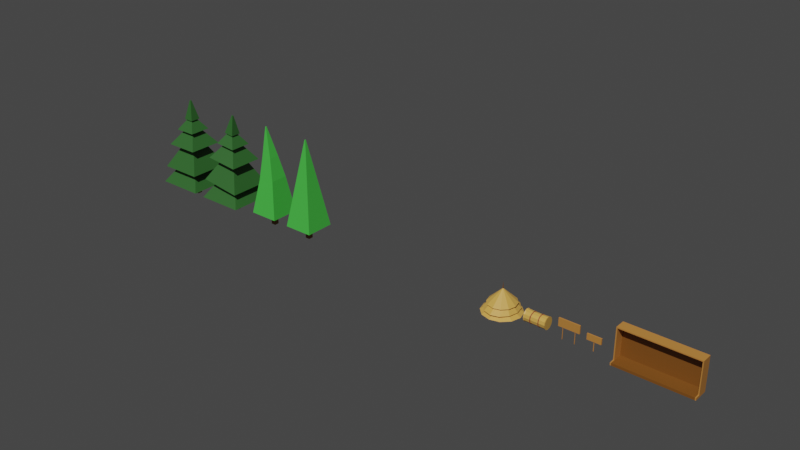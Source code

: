 # Source: distance_and_displacement_2.blend  (saved by Blender 3.1.7; exported with 4.5.12 LTS)
import bpy
from mathutils import Matrix  # noqa: F401  (used for matrix-valued properties, if any)

bpy.ops.wm.read_factory_settings(use_empty=True)
scene = bpy.context.scene
scene.name = 'Scene'

# ---- collections
col_trees = bpy.data.collections.new('Trees'); scene.collection.children.link(col_trees)
col_farm_props = bpy.data.collections.new('Farm Props'); scene.collection.children.link(col_farm_props)

# ---- materials (node trees are filled in below, after node groups)
mat_light_leafs = bpy.data.materials.new('Light Leafs')
mat_bark = bpy.data.materials.new('Bark')
mat_blueish_leaf = bpy.data.materials.new('Blueish Leaf')
mat_hay = bpy.data.materials.new('Hay')
mat_strap = bpy.data.materials.new('Strap')
mat_processed_wood = bpy.data.materials.new('Processed Wood')

# ---- material node trees
mat_light_leafs.use_nodes = True; mat_light_leafs.node_tree.nodes.clear()
_N = mat_light_leafs.node_tree.nodes; _L = mat_light_leafs.node_tree.links
n0 = _N.new('ShaderNodeBsdfPrincipled'); n0.name = 'Principled BSDF'; n0.location = (10, 300)
n0.distribution = 'GGX'
n0.subsurface_method = 'RANDOM_WALK_SKIN'
n0.inputs[0].default_value = (0.0742, 0.5926, 0.0713, 1.0)
n0.inputs[3].default_value = 1.45
n0.inputs[27].default_value = (0.0, 0.0, 0.0, 1.0)
n0.inputs[28].default_value = 1.0
n1 = _N.new('ShaderNodeOutputMaterial'); n1.name = 'Material Output'; n1.location = (300, 300)
_L.new(n0.outputs[0], n1.inputs[0])
n1.is_active_output = True
mat_bark.use_nodes = True; mat_bark.node_tree.nodes.clear()
_N = mat_bark.node_tree.nodes; _L = mat_bark.node_tree.links
n0 = _N.new('ShaderNodeBsdfPrincipled'); n0.name = 'Principled BSDF'; n0.location = (10, 300)
n0.distribution = 'GGX'
n0.subsurface_method = 'RANDOM_WALK_SKIN'
n0.inputs[0].default_value = (0.2266, 0.08364, 0.01235, 1.0)
n0.inputs[3].default_value = 1.45
n0.inputs[27].default_value = (0.0, 0.0, 0.0, 1.0)
n0.inputs[28].default_value = 1.0
n1 = _N.new('ShaderNodeOutputMaterial'); n1.name = 'Material Output'; n1.location = (300, 300)
_L.new(n0.outputs[0], n1.inputs[0])
n1.is_active_output = True
mat_blueish_leaf.use_nodes = True; mat_blueish_leaf.node_tree.nodes.clear()
_N = mat_blueish_leaf.node_tree.nodes; _L = mat_blueish_leaf.node_tree.links
n0 = _N.new('ShaderNodeBsdfPrincipled'); n0.name = 'Principled BSDF'; n0.location = (10, 300)
n0.distribution = 'GGX'
n0.subsurface_method = 'RANDOM_WALK_SKIN'
n0.inputs[0].default_value = (0.03369, 0.1424, 0.02906, 1.0)
n0.inputs[3].default_value = 1.45
n0.inputs[27].default_value = (0.0, 0.0, 0.0, 1.0)
n0.inputs[28].default_value = 1.0
n1 = _N.new('ShaderNodeOutputMaterial'); n1.name = 'Material Output'; n1.location = (300, 300)
_L.new(n0.outputs[0], n1.inputs[0])
n1.is_active_output = True
mat_hay.use_nodes = True; mat_hay.node_tree.nodes.clear()
_N = mat_hay.node_tree.nodes; _L = mat_hay.node_tree.links
n0 = _N.new('ShaderNodeBsdfPrincipled'); n0.name = 'Principled BSDF'; n0.location = (10, 300)
n0.distribution = 'GGX'
n0.subsurface_method = 'RANDOM_WALK_SKIN'
n0.inputs[0].default_value = (0.8, 0.4464, 0.09362, 1.0)
n0.inputs[3].default_value = 1.45
n0.inputs[27].default_value = (0.0, 0.0, 0.0, 1.0)
n0.inputs[28].default_value = 1.0
n1 = _N.new('ShaderNodeOutputMaterial'); n1.name = 'Material Output'; n1.location = (300, 300)
_L.new(n0.outputs[0], n1.inputs[0])
n1.is_active_output = True
mat_strap.use_nodes = True; mat_strap.node_tree.nodes.clear()
_N = mat_strap.node_tree.nodes; _L = mat_strap.node_tree.links
n0 = _N.new('ShaderNodeBsdfPrincipled'); n0.name = 'Principled BSDF'; n0.location = (10, 300)
n0.distribution = 'GGX'
n0.subsurface_method = 'RANDOM_WALK_SKIN'
n0.inputs[0].default_value = (0.3672, 0.07415, 0.03679, 1.0)
n0.inputs[3].default_value = 1.45
n0.inputs[27].default_value = (0.0, 0.0, 0.0, 1.0)
n0.inputs[28].default_value = 1.0
n1 = _N.new('ShaderNodeOutputMaterial'); n1.name = 'Material Output'; n1.location = (300, 300)
_L.new(n0.outputs[0], n1.inputs[0])
n1.is_active_output = True
mat_processed_wood.use_nodes = True; mat_processed_wood.node_tree.nodes.clear()
_N = mat_processed_wood.node_tree.nodes; _L = mat_processed_wood.node_tree.links
n0 = _N.new('ShaderNodeBsdfPrincipled'); n0.name = 'Principled BSDF'; n0.location = (10, 300)
n0.distribution = 'GGX'
n0.subsurface_method = 'RANDOM_WALK_SKIN'
n0.inputs[0].default_value = (0.5815, 0.2426, 0.04897, 1.0)
n0.inputs[2].default_value = 0.6575
n0.inputs[3].default_value = 1.45
n0.inputs[27].default_value = (0.0, 0.0, 0.0, 1.0)
n0.inputs[28].default_value = 1.0
n1 = _N.new('ShaderNodeOutputMaterial'); n1.name = 'Material Output'; n1.location = (300, 300)
_L.new(n0.outputs[0], n1.inputs[0])
n1.is_active_output = True

# ---- world
world_world = bpy.data.worlds.new('World'); scene.world = world_world
world_world.use_nodes = True; world_world.node_tree.nodes.clear()
_N = world_world.node_tree.nodes; _L = world_world.node_tree.links
n0 = _N.new('ShaderNodeOutputWorld'); n0.name = 'World Output'; n0.location = (300, 300)
n1 = _N.new('ShaderNodeBackground'); n1.name = 'Background'; n1.location = (10, 300)
n1.inputs[0].default_value = (0.05088, 0.05088, 0.05088, 1.0)
_L.new(n1.outputs[0], n0.inputs[0])
n0.is_active_output = True
world_world.color = (0.05088, 0.05088, 0.05088)
world_world.use_sun_shadow = False
world_world.sun_shadow_jitter_overblur = 0.0

# ---- lights
light_point = bpy.data.lights.new('Point', 'SUN')
light_point.transmission_factor = 0.0
light_point.energy = 2.5
light_point.shadow_soft_size = 0.25

# ---- meshes
me_cube_001 = bpy.data.meshes.new('Cube.001')
me_cube_001.from_pydata([(-1.0, -1.0, -4.536), (-1.0, -1.0, 1.0), (-1.0, 1.0, -4.536), (-1.0, 1.0, 1.0), (1.0, -1.0, -4.536), (1.0, -1.0, 1.0), (1.0, 1.0, -4.536), (1.0, 1.0, 1.0), (-6.295, -6.295, 1.055), (-6.295, 6.295, 1.055), (6.295, 6.295, 1.055), (6.295, -6.295, 1.055), (-0.1821, -0.1821, 38.81), (-0.1821, 0.1821, 38.81), (0.1821, 0.1821, 38.81), (0.1821, -0.1821, 38.81), (3.81, -3.81, 16.4), (-3.81, -3.81, 16.4), (-3.81, 3.81, 16.4), (3.81, 3.81, 16.4), (2.247, -2.247, 26.05), (-2.247, 2.247, 26.05), (-2.247, -2.247, 26.05), (2.247, 2.247, 26.05)], [], [(0, 1, 3, 2), (2, 3, 7, 6), (6, 7, 5, 4), (4, 5, 1, 0), (2, 6, 4, 0), (7, 3, 9, 10), (22, 20, 15, 12), (5, 7, 10, 11), (3, 1, 8, 9), (1, 5, 11, 8), (14, 13, 12, 15), (23, 21, 13, 14), (20, 23, 14, 15), (21, 22, 12, 13), (9, 8, 17, 18), (11, 10, 19, 16), (10, 9, 18, 19), (8, 11, 16, 17), (18, 17, 22, 21), (16, 19, 23, 20), (19, 18, 21, 23), (17, 16, 20, 22)])
me_cube_001.polygons.foreach_set('material_index', [1, 1, 1, 1, 1, 0, 0, 0, 0, 0, 0, 0, 0, 0, 0, 0, 0, 0, 0, 0, 0, 0])
_uv = me_cube_001.uv_layers.new(name='UVMap')
_uv.uv.foreach_set('vector', [0.375, 0.0, 0.625, 0.0, 0.625, 0.25, 0.375, 0.25, 0.375, 0.25, 0.625, 0.25, 0.625, 0.5, 0.375, 0.5, 0.375, 0.5, 0.625, 0.5, 0.625, 0.75, 0.375, 0.75, 0.375, 0.75, 0.625, 0.75, 0.625, 1.0, 0.375, 1.0, 0.125, 0.5, 0.375, 0.5, 0.375, 0.75, 0.125, 0.75, 0.625, 0.5, 0.625, 0.25, 0.625, 0.25, 0.625, 0.5, 0.625, 1.0, 0.625, 0.75, 0.625, 0.75, 0.625, 1.0, 0.625, 0.75, 0.625, 0.5, 0.625, 0.5, 0.625, 0.75, 0.625, 0.25, 0.625, 0.0, 0.625, 0.0, 0.625, 0.25, 0.625, 1.0, 0.625, 0.75, 0.625, 0.75, 0.625, 1.0, 0.625, 0.5, 0.875, 0.5, 0.875, 0.75, 0.625, 0.75, 0.625, 0.5, 0.625, 0.25, 0.625, 0.25, 0.625, 0.5, 0.625, 0.75, 0.625, 0.5, 0.625, 0.5, 0.625, 0.75, 0.625, 0.25, 0.625, 0.0, 0.625, 0.0, 0.625, 0.25, 0.625, 0.25, 0.625, 0.0, 0.625, 0.0, 0.625, 0.25, 0.625, 0.75, 0.625, 0.5, 0.625, 0.5, 0.625, 0.75, 0.625, 0.5, 0.625, 0.25, 0.625, 0.25, 0.625, 0.5, 0.625, 1.0, 0.625, 0.75, 0.625, 0.75, 0.625, 1.0, 0.625, 0.25, 0.625, 0.0, 0.625, 0.0, 0.625, 0.25, 0.625, 0.75, 0.625, 0.5, 0.625, 0.5, 0.625, 0.75, 0.625, 0.5, 0.625, 0.25, 0.625, 0.25, 0.625, 0.5, 0.625, 1.0, 0.625, 0.75, 0.625, 0.75, 0.625, 1.0])
me_cube_001.materials.append(mat_light_leafs)
me_cube_001.materials.append(mat_bark)
me_cube_001.use_remesh_fix_poles = True
me_cube_001.use_remesh_preserve_attributes = False
me_cube_001.update()
me_cube_002 = bpy.data.meshes.new('Cube.002')
me_cube_002.from_pydata([(-1.0, -1.0, -4.536), (-1.0, -1.0, 1.0), (-1.0, 1.0, -4.536), (-1.0, 1.0, 1.0), (1.0, -1.0, -4.536), (1.0, -1.0, 1.0), (1.0, 1.0, -4.536), (1.0, 1.0, 1.0), (-6.295, -6.295, 1.055), (-6.295, 6.295, 1.055), (6.295, 6.295, 1.055), (6.295, -6.295, 1.055), (-2.407, -0.1821, 38.7), (-2.407, 0.1821, 38.7), (-2.042, 0.1821, 38.7), (-2.042, -0.1821, 38.7), (3.756, -3.81, 17.04), (-3.756, -3.81, 15.77), (-3.756, 3.81, 15.77), (3.756, 3.81, 17.04), (1.529, -2.247, 26.26), (-2.945, 2.247, 25.84), (-2.945, -2.247, 25.84), (1.529, 2.247, 26.26)], [], [(0, 1, 3, 2), (2, 3, 7, 6), (6, 7, 5, 4), (4, 5, 1, 0), (2, 6, 4, 0), (7, 3, 9, 10), (22, 20, 15, 12), (5, 7, 10, 11), (3, 1, 8, 9), (1, 5, 11, 8), (14, 13, 12, 15), (23, 21, 13, 14), (20, 23, 14, 15), (21, 22, 12, 13), (9, 8, 17, 18), (11, 10, 19, 16), (10, 9, 18, 19), (8, 11, 16, 17), (18, 17, 22, 21), (16, 19, 23, 20), (19, 18, 21, 23), (17, 16, 20, 22)])
me_cube_002.polygons.foreach_set('material_index', [1, 1, 1, 1, 1, 0, 0, 0, 0, 0, 0, 0, 0, 0, 0, 0, 0, 0, 0, 0, 0, 0])
_uv = me_cube_002.uv_layers.new(name='UVMap')
_uv.uv.foreach_set('vector', [0.375, 0.0, 0.625, 0.0, 0.625, 0.25, 0.375, 0.25, 0.375, 0.25, 0.625, 0.25, 0.625, 0.5, 0.375, 0.5, 0.375, 0.5, 0.625, 0.5, 0.625, 0.75, 0.375, 0.75, 0.375, 0.75, 0.625, 0.75, 0.625, 1.0, 0.375, 1.0, 0.125, 0.5, 0.375, 0.5, 0.375, 0.75, 0.125, 0.75, 0.625, 0.5, 0.625, 0.25, 0.625, 0.25, 0.625, 0.5, 0.625, 1.0, 0.625, 0.75, 0.625, 0.75, 0.625, 1.0, 0.625, 0.75, 0.625, 0.5, 0.625, 0.5, 0.625, 0.75, 0.625, 0.25, 0.625, 0.0, 0.625, 0.0, 0.625, 0.25, 0.625, 1.0, 0.625, 0.75, 0.625, 0.75, 0.625, 1.0, 0.625, 0.5, 0.875, 0.5, 0.875, 0.75, 0.625, 0.75, 0.625, 0.5, 0.625, 0.25, 0.625, 0.25, 0.625, 0.5, 0.625, 0.75, 0.625, 0.5, 0.625, 0.5, 0.625, 0.75, 0.625, 0.25, 0.625, 0.0, 0.625, 0.0, 0.625, 0.25, 0.625, 0.25, 0.625, 0.0, 0.625, 0.0, 0.625, 0.25, 0.625, 0.75, 0.625, 0.5, 0.625, 0.5, 0.625, 0.75, 0.625, 0.5, 0.625, 0.25, 0.625, 0.25, 0.625, 0.5, 0.625, 1.0, 0.625, 0.75, 0.625, 0.75, 0.625, 1.0, 0.625, 0.25, 0.625, 0.0, 0.625, 0.0, 0.625, 0.25, 0.625, 0.75, 0.625, 0.5, 0.625, 0.5, 0.625, 0.75, 0.625, 0.5, 0.625, 0.25, 0.625, 0.25, 0.625, 0.5, 0.625, 1.0, 0.625, 0.75, 0.625, 0.75, 0.625, 1.0])
me_cube_002.materials.append(mat_light_leafs)
me_cube_002.materials.append(mat_bark)
me_cube_002.use_remesh_fix_poles = True
me_cube_002.use_remesh_preserve_attributes = False
me_cube_002.update()
me_cube_003 = bpy.data.meshes.new('Cube.003')
me_cube_003.from_pydata([(-1.0, -1.0, -4.825), (-1.0, -1.0, 1.0), (-1.0, 1.0, -4.825), (-1.0, 1.0, 1.0), (1.0, -1.0, -4.825), (1.0, -1.0, 1.0), (1.0, 1.0, -4.825), (1.0, 1.0, 1.0), (-6.967, -6.967, 1.118), (-6.967, 6.967, 1.118), (6.967, -6.967, 1.118), (6.967, 6.967, 1.118), (-10.08, -10.08, 1.118), (-10.08, 10.08, 1.118), (10.08, -10.08, 1.118), (10.08, 10.08, 1.118), (-0.2575, -0.2575, 38.57), (-0.2575, 0.2575, 38.57), (0.2575, -0.2575, 38.57), (0.2575, 0.2575, 38.57), (-4.46, 4.46, 9.13), (4.46, 4.46, 9.13), (4.46, -4.46, 9.13), (-4.46, -4.46, 9.13), (-9.042, 9.042, 8.338), (-9.042, -9.042, 8.338), (9.042, 9.042, 8.338), (9.042, -9.042, 8.338), (-2.793, 2.793, 19.36), (-2.793, -2.793, 19.36), (2.793, 2.793, 19.36), (2.793, -2.793, 19.36), (-7.259, 7.259, 18.71), (-7.259, -7.259, 18.71), (7.259, 7.259, 18.71), (7.259, -7.259, 18.71), (-1.94, 1.94, 25.83), (-1.94, -1.94, 25.83), (1.94, 1.94, 25.83), (1.94, -1.94, 25.83), (-4.615, 4.615, 25.46), (-4.615, -4.615, 25.46), (4.615, 4.615, 25.46), (4.615, -4.615, 25.46), (-1.327, 1.327, 30.13), (-1.327, -1.327, 30.13), (1.327, 1.327, 30.13), (1.327, -1.327, 30.13), (-2.174, 2.174, 30.14), (-2.174, -2.174, 30.14), (2.174, 2.174, 30.14), (2.174, -2.174, 30.14)], [], [(0, 1, 3, 2), (2, 3, 7, 6), (6, 7, 5, 4), (4, 5, 1, 0), (2, 6, 4, 0), (3, 1, 8, 9), (8, 10, 14, 12), (1, 5, 10, 8), (7, 3, 9, 11), (5, 7, 11, 10), (50, 48, 17, 19), (11, 9, 13, 15), (10, 11, 15, 14), (9, 8, 12, 13), (19, 17, 16, 18), (51, 50, 19, 18), (48, 49, 16, 17), (49, 51, 18, 16), (12, 14, 22, 23), (13, 12, 23, 20), (14, 15, 21, 22), (15, 13, 20, 21), (23, 22, 27, 25), (20, 23, 25, 24), (22, 21, 26, 27), (21, 20, 24, 26), (25, 27, 31, 29), (24, 25, 29, 28), (27, 26, 30, 31), (26, 24, 28, 30), (29, 31, 35, 33), (28, 29, 33, 32), (31, 30, 34, 35), (30, 28, 32, 34), (33, 35, 39, 37), (32, 33, 37, 36), (35, 34, 38, 39), (34, 32, 36, 38), (37, 39, 43, 41), (36, 37, 41, 40), (39, 38, 42, 43), (38, 36, 40, 42), (41, 43, 47, 45), (40, 41, 45, 44), (43, 42, 46, 47), (42, 40, 44, 46), (45, 47, 51, 49), (44, 45, 49, 48), (47, 46, 50, 51), (46, 44, 48, 50)])
me_cube_003.polygons.foreach_set('material_index', [1, 1, 1, 1, 0, 0, 0, 0, 0, 0, 0, 0, 0, 0, 0, 0, 0, 0, 0, 0, 0, 0, 0, 0, 0, 0, 0, 0, 0, 0, 0, 0, 0, 0, 0, 0, 0, 0, 0, 0, 0, 0, 0, 0, 0, 0, 0, 0, 0, 0])
_uv = me_cube_003.uv_layers.new(name='UVMap')
_uv.uv.foreach_set('vector', [0.375, 0.0, 0.625, 0.0, 0.625, 0.25, 0.375, 0.25, 0.375, 0.25, 0.625, 0.25, 0.625, 0.5, 0.375, 0.5, 0.375, 0.5, 0.625, 0.5, 0.625, 0.75, 0.375, 0.75, 0.375, 0.75, 0.625, 0.75, 0.625, 1.0, 0.375, 1.0, 0.125, 0.5, 0.375, 0.5, 0.375, 0.75, 0.125, 0.75, 0.625, 0.25, 0.625, 0.0, 0.625, 0.0, 0.625, 0.25, 0.625, 1.0, 0.625, 0.75, 0.625, 0.75, 0.625, 1.0, 0.625, 1.0, 0.625, 0.75, 0.625, 0.75, 0.625, 1.0, 0.625, 0.5, 0.625, 0.25, 0.625, 0.25, 0.625, 0.5, 0.625, 0.75, 0.625, 0.5, 0.625, 0.5, 0.625, 0.75, 0.625, 0.5, 0.625, 0.25, 0.625, 0.25, 0.625, 0.5, 0.625, 0.5, 0.625, 0.25, 0.625, 0.25, 0.625, 0.5, 0.625, 0.75, 0.625, 0.5, 0.625, 0.5, 0.625, 0.75, 0.625, 0.25, 0.625, 0.0, 0.625, 0.0, 0.625, 0.25, 0.625, 0.5, 0.875, 0.5, 0.875, 0.75, 0.625, 0.75, 0.625, 0.75, 0.625, 0.5, 0.625, 0.5, 0.625, 0.75, 0.625, 0.25, 0.625, -0.03236, 0.625, 0.0, 0.625, 0.25, 0.625, 1.032, 0.625, 0.75, 0.625, 0.75, 0.625, 1.0, 0.625, 1.0, 0.625, 0.75, 0.625, 0.75, 0.625, 1.0, 0.625, 0.25, 0.625, 0.0, 0.625, 0.0, 0.625, 0.25, 0.625, 0.75, 0.625, 0.5, 0.625, 0.5, 0.625, 0.75, 0.625, 0.5, 0.625, 0.25, 0.625, 0.25, 0.625, 0.5, 0.625, 1.0, 0.625, 0.75, 0.625, 0.75, 0.625, 1.0, 0.625, 0.25, 0.625, 0.0, 0.625, 0.0, 0.625, 0.25, 0.625, 0.75, 0.625, 0.5, 0.625, 0.5, 0.625, 0.75, 0.625, 0.5, 0.625, 0.25, 0.625, 0.25, 0.625, 0.5, 0.625, 1.0, 0.625, 0.75, 0.625, 0.75, 0.625, 1.0, 0.625, 0.25, 0.625, 0.0, 0.625, 0.0, 0.625, 0.25, 0.625, 0.75, 0.625, 0.5, 0.625, 0.5, 0.625, 0.75, 0.625, 0.5, 0.625, 0.25, 0.625, 0.25, 0.625, 0.5, 0.625, 1.0, 0.625, 0.75, 0.625, 0.75, 0.625, 1.408, 0.625, 0.25, 0.625, 0.0, 0.625, -0.4076, 0.625, 0.25, 0.625, 0.75, 0.625, 0.5, 0.625, 0.5, 0.625, 0.75, 0.625, 0.5, 0.625, 0.25, 0.625, 0.25, 0.625, 0.5, 0.625, 1.408, 0.625, 0.75, 0.625, 0.75, 0.625, 1.206, 0.625, 0.25, 0.625, -0.4076, 0.625, -0.2059, 0.625, 0.25, 0.625, 0.75, 0.625, 0.5, 0.625, 0.5, 0.625, 0.75, 0.625, 0.5, 0.625, 0.25, 0.625, 0.25, 0.625, 0.5, 0.625, 1.206, 0.625, 0.75, 0.625, 0.75, 0.625, 1.105, 0.625, 0.25, 0.625, -0.2059, 0.625, -0.105, 0.625, 0.25, 0.625, 0.75, 0.625, 0.5, 0.625, 0.5, 0.625, 0.75, 0.625, 0.5, 0.625, 0.25, 0.625, 0.25, 0.625, 0.5, 0.625, 1.105, 0.625, 0.75, 0.625, 0.75, 0.625, 1.05, 0.625, 0.25, 0.625, -0.105, 0.625, -0.05001, 0.625, 0.25, 0.625, 0.75, 0.625, 0.5, 0.625, 0.5, 0.625, 0.75, 0.625, 0.5, 0.625, 0.25, 0.625, 0.25, 0.625, 0.5, 0.625, 1.05, 0.625, 0.75, 0.625, 0.75, 0.625, 1.032, 0.625, 0.25, 0.625, -0.05001, 0.625, -0.03236, 0.625, 0.25, 0.625, 0.75, 0.625, 0.5, 0.625, 0.5, 0.625, 0.75, 0.625, 0.5, 0.625, 0.25, 0.625, 0.25, 0.625, 0.5])
me_cube_003.materials.append(mat_blueish_leaf)
me_cube_003.materials.append(mat_bark)
me_cube_003.use_remesh_fix_poles = True
me_cube_003.use_remesh_preserve_attributes = False
me_cube_003.update()
me_cube_004 = bpy.data.meshes.new('Cube.004')
me_cube_004.from_pydata([(24.34, -1.0, -4.825), (24.34, -1.0, 1.0), (24.34, 1.0, -4.825), (24.34, 1.0, 1.0), (26.34, -1.0, -4.825), (26.34, -1.0, 1.0), (26.34, 1.0, -4.825), (26.34, 1.0, 1.0), (18.37, -6.967, 1.118), (18.37, 6.967, 1.118), (32.31, -6.967, 1.118), (32.31, 6.967, 1.118), (15.26, -10.08, 1.118), (15.26, 10.08, 1.118), (35.42, -10.08, 1.118), (35.42, 10.08, 1.118), (26.0, -0.2575, 38.22), (26.0, 0.2575, 38.22), (26.52, -0.2575, 38.22), (26.52, 0.2575, 38.22), (20.97, 4.46, 9.717), (29.81, 4.46, 8.536), (29.81, -4.46, 8.536), (20.97, -4.46, 9.717), (16.33, 9.042, 9.538), (16.33, -9.042, 9.538), (34.25, 9.042, 7.145), (34.25, -9.042, 7.145), (22.59, 2.793, 19.64), (22.59, -2.793, 19.64), (28.15, 2.793, 19.09), (28.15, -2.793, 19.09), (18.08, 7.259, 19.43), (18.08, -7.259, 19.43), (32.53, 7.259, 17.99), (32.53, -7.259, 17.99), (23.42, 1.94, 25.99), (23.42, -1.94, 25.99), (27.29, 1.94, 25.66), (27.29, -1.94, 25.66), (20.73, 4.615, 25.84), (20.73, -4.615, 25.84), (29.92, 4.615, 25.07), (29.92, -4.615, 25.07), (24.02, 1.327, 30.29), (24.02, -1.327, 30.29), (26.66, 1.327, 29.97), (26.66, -1.327, 29.97), (23.18, 2.174, 30.4), (23.18, -2.174, 30.4), (27.5, 2.174, 29.88), (27.5, -2.174, 29.88)], [], [(0, 1, 3, 2), (2, 3, 7, 6), (6, 7, 5, 4), (4, 5, 1, 0), (2, 6, 4, 0), (3, 1, 8, 9), (8, 10, 14, 12), (1, 5, 10, 8), (7, 3, 9, 11), (5, 7, 11, 10), (50, 48, 17, 19), (11, 9, 13, 15), (10, 11, 15, 14), (9, 8, 12, 13), (19, 17, 16, 18), (51, 50, 19, 18), (48, 49, 16, 17), (49, 51, 18, 16), (12, 14, 22, 23), (13, 12, 23, 20), (14, 15, 21, 22), (15, 13, 20, 21), (23, 22, 27, 25), (20, 23, 25, 24), (22, 21, 26, 27), (21, 20, 24, 26), (25, 27, 31, 29), (24, 25, 29, 28), (27, 26, 30, 31), (26, 24, 28, 30), (29, 31, 35, 33), (28, 29, 33, 32), (31, 30, 34, 35), (30, 28, 32, 34), (33, 35, 39, 37), (32, 33, 37, 36), (35, 34, 38, 39), (34, 32, 36, 38), (37, 39, 43, 41), (36, 37, 41, 40), (39, 38, 42, 43), (38, 36, 40, 42), (41, 43, 47, 45), (40, 41, 45, 44), (43, 42, 46, 47), (42, 40, 44, 46), (45, 47, 51, 49), (44, 45, 49, 48), (47, 46, 50, 51), (46, 44, 48, 50)])
me_cube_004.polygons.foreach_set('material_index', [1, 1, 1, 1, 1, 0, 0, 0, 0, 0, 0, 0, 0, 0, 0, 0, 0, 0, 0, 0, 0, 0, 0, 0, 0, 0, 0, 0, 0, 0, 0, 0, 0, 0, 0, 0, 0, 0, 0, 0, 0, 0, 0, 0, 0, 0, 0, 0, 0, 0])
_uv = me_cube_004.uv_layers.new(name='UVMap')
_uv.uv.foreach_set('vector', [0.375, 0.0, 0.625, 0.0, 0.625, 0.25, 0.375, 0.25, 0.375, 0.25, 0.625, 0.25, 0.625, 0.5, 0.375, 0.5, 0.375, 0.5, 0.625, 0.5, 0.625, 0.75, 0.375, 0.75, 0.375, 0.75, 0.625, 0.75, 0.625, 1.0, 0.375, 1.0, 0.125, 0.5, 0.375, 0.5, 0.375, 0.75, 0.125, 0.75, 0.625, 0.25, 0.625, 0.0, 0.625, 0.0, 0.625, 0.25, 0.625, 1.0, 0.625, 0.75, 0.625, 0.75, 0.625, 1.0, 0.625, 1.0, 0.625, 0.75, 0.625, 0.75, 0.625, 1.0, 0.625, 0.5, 0.625, 0.25, 0.625, 0.25, 0.625, 0.5, 0.625, 0.75, 0.625, 0.5, 0.625, 0.5, 0.625, 0.75, 0.625, 0.5, 0.625, 0.25, 0.625, 0.25, 0.625, 0.5, 0.625, 0.5, 0.625, 0.25, 0.625, 0.25, 0.625, 0.5, 0.625, 0.75, 0.625, 0.5, 0.625, 0.5, 0.625, 0.75, 0.625, 0.25, 0.625, 0.0, 0.625, 0.0, 0.625, 0.25, 0.625, 0.5, 0.875, 0.5, 0.875, 0.75, 0.625, 0.75, 0.625, 0.75, 0.625, 0.5, 0.625, 0.5, 0.625, 0.75, 0.625, 0.25, 0.625, -0.03236, 0.625, 0.0, 0.625, 0.25, 0.625, 1.032, 0.625, 0.75, 0.625, 0.75, 0.625, 1.0, 0.625, 1.0, 0.625, 0.75, 0.625, 0.75, 0.625, 1.0, 0.625, 0.25, 0.625, 0.0, 0.625, 0.0, 0.625, 0.25, 0.625, 0.75, 0.625, 0.5, 0.625, 0.5, 0.625, 0.75, 0.625, 0.5, 0.625, 0.25, 0.625, 0.25, 0.625, 0.5, 0.625, 1.0, 0.625, 0.75, 0.625, 0.75, 0.625, 1.0, 0.625, 0.25, 0.625, 0.0, 0.625, 0.0, 0.625, 0.25, 0.625, 0.75, 0.625, 0.5, 0.625, 0.5, 0.625, 0.75, 0.625, 0.5, 0.625, 0.25, 0.625, 0.25, 0.625, 0.5, 0.625, 1.0, 0.625, 0.75, 0.625, 0.75, 0.625, 1.0, 0.625, 0.25, 0.625, 0.0, 0.625, 0.0, 0.625, 0.25, 0.625, 0.75, 0.625, 0.5, 0.625, 0.5, 0.625, 0.75, 0.625, 0.5, 0.625, 0.25, 0.625, 0.25, 0.625, 0.5, 0.625, 1.0, 0.625, 0.75, 0.625, 0.75, 0.625, 1.408, 0.625, 0.25, 0.625, 0.0, 0.625, -0.4076, 0.625, 0.25, 0.625, 0.75, 0.625, 0.5, 0.625, 0.5, 0.625, 0.75, 0.625, 0.5, 0.625, 0.25, 0.625, 0.25, 0.625, 0.5, 0.625, 1.408, 0.625, 0.75, 0.625, 0.75, 0.625, 1.206, 0.625, 0.25, 0.625, -0.4076, 0.625, -0.2059, 0.625, 0.25, 0.625, 0.75, 0.625, 0.5, 0.625, 0.5, 0.625, 0.75, 0.625, 0.5, 0.625, 0.25, 0.625, 0.25, 0.625, 0.5, 0.625, 1.206, 0.625, 0.75, 0.625, 0.75, 0.625, 1.105, 0.625, 0.25, 0.625, -0.2059, 0.625, -0.105, 0.625, 0.25, 0.625, 0.75, 0.625, 0.5, 0.625, 0.5, 0.625, 0.75, 0.625, 0.5, 0.625, 0.25, 0.625, 0.25, 0.625, 0.5, 0.625, 1.105, 0.625, 0.75, 0.625, 0.75, 0.625, 1.05, 0.625, 0.25, 0.625, -0.105, 0.625, -0.05001, 0.625, 0.25, 0.625, 0.75, 0.625, 0.5, 0.625, 0.5, 0.625, 0.75, 0.625, 0.5, 0.625, 0.25, 0.625, 0.25, 0.625, 0.5, 0.625, 1.05, 0.625, 0.75, 0.625, 0.75, 0.625, 1.032, 0.625, 0.25, 0.625, -0.05001, 0.625, -0.03236, 0.625, 0.25, 0.625, 0.75, 0.625, 0.5, 0.625, 0.5, 0.625, 0.75, 0.625, 0.5, 0.625, 0.25, 0.625, 0.25, 0.625, 0.5])
me_cube_004.materials.append(mat_blueish_leaf)
me_cube_004.materials.append(mat_bark)
me_cube_004.use_remesh_fix_poles = True
me_cube_004.use_remesh_preserve_attributes = False
me_cube_004.update()
me_cylinder = bpy.data.meshes.new('Cylinder')
me_cylinder.from_pydata([(1.458e-08, 0.5669, -1.0), (0.2902, 0.4899, -1.0), (0.5006, 0.2816, -1.0), (0.5768, -1.424e-08, -1.0), (0.5006, -0.2816, -1.0), (0.2902, -0.4899, -1.0), (-4.471e-08, -0.5669, -1.0), (-0.2902, -0.4899, -1.0), (-0.5006, -0.2816, -1.0), (-0.5768, -1.536e-10, -1.0), (-0.5006, 0.2816, -1.0), (-0.2902, 0.4899, -1.0), (0.5, 0.866, -0.9136), (0.866, 0.5, -0.9136), (1.0, -4.371e-08, -0.9136), (0.866, -0.5, -0.9136), (0.5, -0.866, -0.9136), (-8.742e-08, -1.0, -0.9136), (-0.5, -0.866, -0.9136), (-0.866, -0.5, -0.9136), (-1.0, 1.192e-08, -0.9136), (-0.866, 0.5, -0.9136), (-0.5, 0.866, -0.9136), (0.0, 1.0, -0.9136), (1.083e-08, 1.0, 0.0), (0.5, 0.866, 0.0), (0.8365, 0.5, 0.0), (0.9705, -4.371e-08, 0.0), (0.8365, -0.5, 0.0), (0.5, -0.866, 0.0), (-7.659e-08, -1.0, 0.0), (-0.5, -0.866, 0.0), (-0.7972, -0.5, 0.0), (-0.9311, 2.175e-08, 0.0), (-0.7972, 0.5, 0.0), (-0.5, 0.866, 0.0), (0.5376, 0.9324, -0.4115), (0.8999, 0.5383, -0.4115), (1.044, -4.604e-08, -0.4115), (0.8999, -0.5383, -0.4115), (0.5376, -0.9324, -0.4115), (-0.0007539, -1.077, -0.4115), (-0.5391, -0.9324, -0.4115), (-0.859, -0.5383, -0.3829), (-1.003, 2.444e-08, -0.3829), (-0.859, 0.5383, -0.3829), (-0.5391, 0.9324, -0.4115), (-0.0007538, 1.077, -0.4115), (3.246e-09, 1.064, -1.0), (0.5374, 0.9216, -1.0), (0.9308, 0.5321, -1.0), (1.075, -4.499e-08, -1.0), (0.9308, -0.5321, -1.0), (0.5374, -0.9216, -1.0), (-9.071e-08, -1.064, -1.0), (-0.5374, -0.9216, -1.0), (-0.9308, -0.5321, -1.0), (-1.075, 1.422e-08, -1.0), (-0.9308, 0.5321, -1.0), (-0.5374, 0.9216, -1.0), (7.245e-09, 0.8048, -1.0), (0.4085, 0.6964, -1.0), (0.7064, 0.4014, -1.0), (0.815, -2.895e-08, -1.0), (0.7064, -0.4014, -1.0), (0.4085, -0.6964, -1.0), (-6.672e-08, -0.8048, -1.0), (-0.4085, -0.6964, -1.0), (-0.7064, -0.4014, -1.0), (-0.815, 1.823e-08, -1.0), (-0.7064, 0.4014, -1.0), (-0.4085, 0.6964, -1.0), (-0.0007538, 1.077, -0.353), (0.5376, 0.9324, -0.353), (0.8999, 0.5383, -0.353), (1.044, -4.604e-08, -0.353), (0.8999, -0.5383, -0.353), (0.5376, -0.9324, -0.353), (-0.0007539, -1.077, -0.353), (-0.5391, -0.9324, -0.353), (-0.859, -0.5383, -0.3282), (-1.003, 2.444e-08, -0.3282), (-0.859, 0.5383, -0.3282), (-0.5391, 0.9324, -0.353), (0.5, 0.866, -0.4187), (0.8412, 0.5, -0.4187), (0.9752, -4.371e-08, -0.4187), (0.8412, -0.5, -0.4187), (0.5, -0.866, -0.4187), (-7.762e-08, -1.0, -0.4187), (-0.5, -0.866, -0.4187), (-0.8081, -0.5, -0.3964), (-0.942, 2.02e-08, -0.3964), (-0.8081, 0.5, -0.3964), (-0.5, 0.866, -0.4187), (9.803e-09, 1.0, -0.4187), (-6.695e-09, 1.0, -0.3344), (0.5, 0.866, -0.3344), (0.8365, 0.5, -0.3344), (0.9705, -4.371e-08, -0.3344), (0.8365, -0.5, -0.3344), (0.5, -0.866, -0.3344), (-9.412e-08, -1.0, -0.3344), (-0.5, -0.866, -0.3344), (-0.7972, -0.5, -0.3176), (-0.9311, 2.175e-08, -0.3176), (-0.7972, 0.5, -0.3176), (-0.5, 0.866, -0.3344)], [], [(0, 1, 2, 3, 4, 5, 6, 7, 8, 9, 10, 11), (24, 35, 34, 33, 32, 31, 30, 29, 28, 27, 26, 25), (48, 23, 12, 49), (49, 12, 13, 50), (50, 13, 14, 51), (51, 14, 15, 52), (52, 15, 16, 53), (53, 16, 17, 54), (54, 17, 18, 55), (55, 18, 19, 56), (56, 19, 20, 57), (57, 20, 21, 58), (58, 21, 22, 59), (59, 22, 23, 48), (96, 24, 25, 97), (97, 25, 26, 98), (98, 26, 27, 99), (99, 27, 28, 100), (100, 28, 29, 101), (101, 29, 30, 102), (102, 30, 31, 103), (103, 31, 32, 104), (104, 32, 33, 105), (105, 33, 34, 106), (106, 34, 35, 107), (107, 35, 24, 96), (94, 46, 47, 95), (93, 45, 46, 94), (92, 44, 45, 93), (91, 43, 44, 92), (90, 42, 43, 91), (89, 41, 42, 90), (88, 40, 41, 89), (87, 39, 40, 88), (86, 38, 39, 87), (85, 37, 38, 86), (84, 36, 37, 85), (95, 47, 36, 84), (61, 60, 48, 49), (62, 61, 49, 50), (63, 62, 50, 51), (64, 63, 51, 52), (65, 64, 52, 53), (66, 65, 53, 54), (67, 66, 54, 55), (68, 67, 55, 56), (69, 68, 56, 57), (70, 69, 57, 58), (71, 70, 58, 59), (60, 71, 59, 48), (1, 0, 60, 61), (2, 1, 61, 62), (3, 2, 62, 63), (4, 3, 63, 64), (5, 4, 64, 65), (6, 5, 65, 66), (7, 6, 66, 67), (8, 7, 67, 68), (9, 8, 68, 69), (10, 9, 69, 70), (11, 10, 70, 71), (0, 11, 71, 60), (46, 83, 72, 47), (45, 82, 83, 46), (44, 81, 82, 45), (43, 80, 81, 44), (42, 79, 80, 43), (41, 78, 79, 42), (40, 77, 78, 41), (39, 76, 77, 40), (38, 75, 76, 39), (37, 74, 75, 38), (36, 73, 74, 37), (47, 72, 73, 36), (23, 95, 84, 12), (12, 84, 85, 13), (13, 85, 86, 14), (14, 86, 87, 15), (15, 87, 88, 16), (16, 88, 89, 17), (17, 89, 90, 18), (18, 90, 91, 19), (19, 91, 92, 20), (20, 92, 93, 21), (21, 93, 94, 22), (22, 94, 95, 23), (83, 107, 96, 72), (82, 106, 107, 83), (81, 105, 106, 82), (80, 104, 105, 81), (79, 103, 104, 80), (78, 102, 103, 79), (77, 101, 102, 78), (76, 100, 101, 77), (75, 99, 100, 76), (74, 98, 99, 75), (73, 97, 98, 74), (72, 96, 97, 73)])
me_cylinder.polygons.foreach_set('material_index', [0, 0, 0, 0, 0, 0, 0, 0, 0, 0, 0, 0, 0, 0, 0, 0, 0, 0, 0, 0, 0, 0, 0, 0, 0, 0, 1, 1, 1, 1, 1, 1, 1, 1, 1, 1, 1, 1, 0, 0, 0, 0, 0, 0, 0, 0, 0, 0, 0, 0, 0, 0, 0, 0, 0, 0, 0, 0, 0, 0, 0, 0, 1, 1, 1, 1, 1, 1, 1, 1, 1, 1, 1, 1, 0, 0, 0, 0, 0, 0, 0, 0, 0, 0, 0, 0, 1, 1, 1, 1, 1, 1, 1, 1, 1, 1, 1, 1])
_uv = me_cylinder.uv_layers.new(name='UVMap')
_uv.uv.foreach_set('vector', [0.75, 0.3778, 0.8148, 0.3605, 0.8618, 0.3135, 0.8788, 0.25, 0.8618, 0.1865, 0.8148, 0.1395, 0.75, 0.1222, 0.6852, 0.1395, 0.6382, 0.1865, 0.6212, 0.25, 0.6382, 0.3135, 0.6852, 0.3605, 7.451e-08, 0.7484, 0.08333, 0.7484, 0.1667, 0.7484, 0.25, 0.7484, 0.3333, 0.7484, 0.4167, 0.7484, 0.5, 0.7484, 0.5833, 0.7484, 0.6667, 0.7484, 0.75, 0.7484, 0.8333, 0.7484, 0.9167, 0.7484, 1.0, 0.5, 1.0, 0.5216, 0.9167, 0.5216, 0.9167, 0.5, 0.9167, 0.5, 0.9167, 0.5216, 0.8333, 0.5216, 0.8333, 0.5, 0.8333, 0.5, 0.8333, 0.5216, 0.75, 0.5216, 0.75, 0.5, 0.75, 0.5, 0.75, 0.5216, 0.6667, 0.5216, 0.6667, 0.5, 0.6667, 0.5, 0.6667, 0.5216, 0.5833, 0.5216, 0.5833, 0.5, 0.5833, 0.5, 0.5833, 0.5216, 0.5, 0.5216, 0.5, 0.5, 0.5, 0.5, 0.5, 0.5216, 0.4167, 0.5216, 0.4167, 0.5, 0.4167, 0.5, 0.4167, 0.5216, 0.3333, 0.5216, 0.3333, 0.5, 0.3333, 0.5, 0.3333, 0.5216, 0.25, 0.5216, 0.25, 0.5, 0.25, 0.5, 0.25, 0.5216, 0.1667, 0.5216, 0.1667, 0.5, 0.1667, 0.5, 0.1667, 0.5216, 0.08333, 0.5216, 0.08333, 0.5, 0.08333, 0.5, 0.08333, 0.5216, 7.451e-08, 0.5216, 7.451e-08, 0.5, 1.0, 0.6849, 1.0, 0.7484, 0.9167, 0.7484, 0.9167, 0.6849, 0.9167, 0.6849, 0.9167, 0.7484, 0.8333, 0.7484, 0.8333, 0.6849, 0.8333, 0.6849, 0.8333, 0.7484, 0.75, 0.7484, 0.75, 0.6849, 0.75, 0.6849, 0.75, 0.7484, 0.6667, 0.7484, 0.6667, 0.6849, 0.6667, 0.6849, 0.6667, 0.7484, 0.5833, 0.7484, 0.5833, 0.6849, 0.5833, 0.6849, 0.5833, 0.7484, 0.5, 0.7484, 0.5, 0.6849, 0.5, 0.6849, 0.5, 0.7484, 0.4167, 0.7484, 0.4167, 0.6849, 0.4167, 0.6849, 0.4167, 0.7484, 0.3333, 0.7484, 0.3333, 0.6849, 0.3333, 0.6849, 0.3333, 0.7484, 0.25, 0.7484, 0.25, 0.6849, 0.25, 0.6849, 0.25, 0.7484, 0.1667, 0.7484, 0.1667, 0.6849, 0.1667, 0.6849, 0.1667, 0.7484, 0.08333, 0.7484, 0.08333, 0.6849, 0.08333, 0.6849, 0.08333, 0.7484, 7.451e-08, 0.7484, 7.451e-08, 0.6849, 0.08333, 0.6278, 0.08333, 0.6478, 7.451e-08, 0.6478, 7.451e-08, 0.6278, 0.1667, 0.6278, 0.1667, 0.6478, 0.08333, 0.6478, 0.08333, 0.6278, 0.25, 0.6278, 0.25, 0.6478, 0.1667, 0.6478, 0.1667, 0.6278, 0.3333, 0.6278, 0.3333, 0.6478, 0.25, 0.6478, 0.25, 0.6278, 0.4167, 0.6278, 0.4167, 0.6478, 0.3333, 0.6478, 0.3333, 0.6278, 0.5, 0.6278, 0.5, 0.6478, 0.4167, 0.6478, 0.4167, 0.6278, 0.5833, 0.6278, 0.5833, 0.6478, 0.5, 0.6478, 0.5, 0.6278, 0.6667, 0.6278, 0.6667, 0.6478, 0.5833, 0.6478, 0.5833, 0.6278, 0.75, 0.6278, 0.75, 0.6478, 0.6667, 0.6478, 0.6667, 0.6278, 0.8333, 0.6278, 0.8333, 0.6478, 0.75, 0.6478, 0.75, 0.6278, 0.9167, 0.6278, 0.9167, 0.6478, 0.8333, 0.6478, 0.8333, 0.6278, 1.0, 0.6278, 1.0, 0.6478, 0.9167, 0.6478, 0.9167, 0.6278, 0.8412, 0.4071, 0.75, 0.4315, 0.75, 0.49, 0.87, 0.4578, 0.9077, 0.3405, 0.8412, 0.4071, 0.87, 0.4578, 0.9578, 0.37, 0.932, 0.25, 0.9077, 0.3405, 0.9578, 0.37, 0.99, 0.25, 0.9077, 0.1595, 0.932, 0.25, 0.99, 0.25, 0.9578, 0.13, 0.8412, 0.09295, 0.9077, 0.1595, 0.9578, 0.13, 0.87, 0.04215, 0.75, 0.06851, 0.8412, 0.09295, 0.87, 0.04215, 0.75, 0.01, 0.6588, 0.09295, 0.75, 0.06851, 0.75, 0.01, 0.63, 0.04215, 0.5923, 0.1595, 0.6588, 0.09295, 0.63, 0.04215, 0.5422, 0.13, 0.568, 0.25, 0.5923, 0.1595, 0.5422, 0.13, 0.51, 0.25, 0.5923, 0.3405, 0.568, 0.25, 0.51, 0.25, 0.5422, 0.37, 0.6588, 0.4071, 0.5923, 0.3405, 0.5422, 0.37, 0.63, 0.4578, 0.75, 0.4315, 0.6588, 0.4071, 0.63, 0.4578, 0.75, 0.49, 0.8148, 0.3605, 0.75, 0.3778, 0.75, 0.4315, 0.8412, 0.4071, 0.8618, 0.3135, 0.8148, 0.3605, 0.8412, 0.4071, 0.9077, 0.3405, 0.8788, 0.25, 0.8618, 0.3135, 0.9077, 0.3405, 0.932, 0.25, 0.8618, 0.1865, 0.8788, 0.25, 0.932, 0.25, 0.9077, 0.1595, 0.8148, 0.1395, 0.8618, 0.1865, 0.9077, 0.1595, 0.8412, 0.09295, 0.75, 0.1222, 0.8148, 0.1395, 0.8412, 0.09295, 0.75, 0.06851, 0.6852, 0.1395, 0.75, 0.1222, 0.75, 0.06851, 0.6588, 0.09295, 0.6382, 0.1865, 0.6852, 0.1395, 0.6588, 0.09295, 0.5923, 0.1595, 0.6212, 0.25, 0.6382, 0.1865, 0.5923, 0.1595, 0.568, 0.25, 0.6382, 0.3135, 0.6212, 0.25, 0.568, 0.25, 0.5923, 0.3405, 0.6852, 0.3605, 0.6382, 0.3135, 0.5923, 0.3405, 0.6588, 0.4071, 0.75, 0.3778, 0.6852, 0.3605, 0.6588, 0.4071, 0.75, 0.4315, 0.08333, 0.6478, 0.08333, 0.6611, 7.451e-08, 0.6611, 7.451e-08, 0.6478, 0.1667, 0.6478, 0.1667, 0.6611, 0.08333, 0.6611, 0.08333, 0.6478, 0.25, 0.6478, 0.25, 0.6611, 0.1667, 0.6611, 0.1667, 0.6478, 0.3333, 0.6478, 0.3333, 0.6611, 0.25, 0.6611, 0.25, 0.6478, 0.4167, 0.6478, 0.4167, 0.6611, 0.3333, 0.6611, 0.3333, 0.6478, 0.5, 0.6478, 0.5, 0.6611, 0.4167, 0.6611, 0.4167, 0.6478, 0.5833, 0.6478, 0.5833, 0.6611, 0.5, 0.6611, 0.5, 0.6478, 0.6667, 0.6478, 0.6667, 0.6611, 0.5833, 0.6611, 0.5833, 0.6478, 0.75, 0.6478, 0.75, 0.6611, 0.6667, 0.6611, 0.6667, 0.6478, 0.8333, 0.6478, 0.8333, 0.6611, 0.75, 0.6611, 0.75, 0.6478, 0.9167, 0.6478, 0.9167, 0.6611, 0.8333, 0.6611, 0.8333, 0.6478, 1.0, 0.6478, 1.0, 0.6611, 0.9167, 0.6611, 0.9167, 0.6478, 1.0, 0.5216, 1.0, 0.6278, 0.9167, 0.6278, 0.9167, 0.5216, 0.9167, 0.5216, 0.9167, 0.6278, 0.8333, 0.6278, 0.8333, 0.5216, 0.8333, 0.5216, 0.8333, 0.6278, 0.75, 0.6278, 0.75, 0.5216, 0.75, 0.5216, 0.75, 0.6278, 0.6667, 0.6278, 0.6667, 0.5216, 0.6667, 0.5216, 0.6667, 0.6278, 0.5833, 0.6278, 0.5833, 0.5216, 0.5833, 0.5216, 0.5833, 0.6278, 0.5, 0.6278, 0.5, 0.5216, 0.5, 0.5216, 0.5, 0.6278, 0.4167, 0.6278, 0.4167, 0.5216, 0.4167, 0.5216, 0.4167, 0.6278, 0.3333, 0.6278, 0.3333, 0.5216, 0.3333, 0.5216, 0.3333, 0.6278, 0.25, 0.6278, 0.25, 0.5216, 0.25, 0.5216, 0.25, 0.6278, 0.1667, 0.6278, 0.1667, 0.5216, 0.1667, 0.5216, 0.1667, 0.6278, 0.08333, 0.6278, 0.08333, 0.5216, 0.08333, 0.5216, 0.08333, 0.6278, 7.451e-08, 0.6278, 7.451e-08, 0.5216, 0.08333, 0.6611, 0.08333, 0.6849, 7.451e-08, 0.6849, 7.451e-08, 0.6611, 0.1667, 0.6611, 0.1667, 0.6849, 0.08333, 0.6849, 0.08333, 0.6611, 0.25, 0.6611, 0.25, 0.6849, 0.1667, 0.6849, 0.1667, 0.6611, 0.3333, 0.6611, 0.3333, 0.6849, 0.25, 0.6849, 0.25, 0.6611, 0.4167, 0.6611, 0.4167, 0.6849, 0.3333, 0.6849, 0.3333, 0.6611, 0.5, 0.6611, 0.5, 0.6849, 0.4167, 0.6849, 0.4167, 0.6611, 0.5833, 0.6611, 0.5833, 0.6849, 0.5, 0.6849, 0.5, 0.6611, 0.6667, 0.6611, 0.6667, 0.6849, 0.5833, 0.6849, 0.5833, 0.6611, 0.75, 0.6611, 0.75, 0.6849, 0.6667, 0.6849, 0.6667, 0.6611, 0.8333, 0.6611, 0.8333, 0.6849, 0.75, 0.6849, 0.75, 0.6611, 0.9167, 0.6611, 0.9167, 0.6849, 0.8333, 0.6849, 0.8333, 0.6611, 1.0, 0.6611, 1.0, 0.6849, 0.9167, 0.6849, 0.9167, 0.6611])
me_cylinder.materials.append(mat_hay)
me_cylinder.materials.append(mat_strap)
me_cylinder.use_remesh_fix_poles = True
me_cylinder.use_remesh_preserve_attributes = False
me_cylinder.update()
me_cone = bpy.data.meshes.new('Cone')
me_cone.from_pydata([(0.0, 0.0, 0.294), (-1.633e-07, 1.102, -1.0), (-1.462e-10, 0.8397, -0.4787), (-4.79e-08, 0.7227, -0.7269), (-2.272e-08, 1.033, -0.7749), (-1.019e-08, 0.5892, -0.3914), (0.5509, 0.9542, -1.0), (0.3921, 0.7272, -0.4787), (0.3614, 0.6259, -0.7269), (0.4589, 0.8946, -0.7749), (0.2946, 0.5102, -0.3914), (0.9542, 0.5509, -1.0), (0.6792, 0.4199, -0.4787), (0.6259, 0.3614, -0.7269), (0.7949, 0.5165, -0.7749), (0.5102, 0.2946, -0.3914), (1.102, 2.799e-07, -1.0), (0.7843, -3.536e-08, -0.4787), (0.7227, 4.078e-08, -0.7269), (0.9179, -7.402e-09, -0.7749), (0.5892, -3.186e-08, -0.3914), (0.9542, -0.5509, -1.0), (0.6792, -0.4199, -0.4787), (0.6259, -0.3614, -0.7269), (0.7949, -0.5165, -0.7749), (0.5102, -0.2946, -0.3914), (0.5509, -0.9542, -1.0), (0.3921, -0.7272, -0.4787), (0.3614, -0.6259, -0.7269), (0.4589, -0.8946, -0.7749), (0.2946, -0.5102, -0.3914), (-2.436e-07, -1.102, -1.0), (-6.871e-08, -0.8397, -0.4787), (-1.08e-07, -0.7227, -0.7269), (-9.502e-08, -1.033, -0.7749), (-6.118e-08, -0.5892, -0.3914), (-0.5509, -0.9542, -1.0), (-0.3921, -0.7272, -0.4787), (-0.3614, -0.6259, -0.7269), (-0.4589, -0.8946, -0.7749), (-0.2946, -0.5102, -0.3914), (-0.9542, -0.5509, -1.0), (-0.6792, -0.4199, -0.4787), (-0.6259, -0.3614, -0.7269), (-0.7949, -0.5165, -0.7749), (-0.5102, -0.2946, -0.3914), (-1.102, -1.325e-09, -1.0), (-0.7843, 1.136e-08, -0.4787), (-0.7227, 3.242e-09, -0.7269), (-0.9179, 9.728e-09, -0.7749), (-0.5892, -3.4e-09, -0.3914), (-0.9542, 0.5509, -1.0), (-0.6792, 0.4199, -0.4787), (-0.6259, 0.3614, -0.7269), (-0.7949, 0.5165, -0.7749), (-0.5102, 0.2946, -0.3914), (-0.5509, 0.9542, -1.0), (-0.3921, 0.7272, -0.4787), (-0.3614, 0.6259, -0.7269), (-0.4589, 0.8946, -0.7749), (-0.2946, 0.5102, -0.3914), (-0.06294, -0.09483, -0.9949), (-0.001606, -0.002419, 0.6468), (-0.06294, 0.09483, -0.9949), (-0.001606, 0.002419, 0.6468), (0.06294, -0.09483, -0.9949), (0.001606, -0.002419, 0.6468), (0.06294, 0.09483, -0.9949), (0.001606, 0.002419, 0.6468)], [], [(57, 0, 2), (12, 0, 17), (17, 0, 22), (22, 0, 27), (27, 0, 32), (32, 0, 37), (37, 0, 42), (42, 0, 47), (47, 0, 52), (52, 0, 57), (2, 0, 7), (7, 0, 12), (2, 7, 10, 5), (5, 10, 9, 4), (4, 9, 8, 3), (3, 8, 6, 1), (7, 12, 15, 10), (10, 15, 14, 9), (9, 14, 13, 8), (8, 13, 11, 6), (12, 17, 20, 15), (15, 20, 19, 14), (14, 19, 18, 13), (13, 18, 16, 11), (17, 22, 25, 20), (20, 25, 24, 19), (19, 24, 23, 18), (18, 23, 21, 16), (22, 27, 30, 25), (25, 30, 29, 24), (24, 29, 28, 23), (23, 28, 26, 21), (27, 32, 35, 30), (30, 35, 34, 29), (29, 34, 33, 28), (28, 33, 31, 26), (32, 37, 40, 35), (35, 40, 39, 34), (34, 39, 38, 33), (33, 38, 36, 31), (37, 42, 45, 40), (40, 45, 44, 39), (39, 44, 43, 38), (38, 43, 41, 36), (42, 47, 50, 45), (45, 50, 49, 44), (44, 49, 48, 43), (43, 48, 46, 41), (47, 52, 55, 50), (50, 55, 54, 49), (49, 54, 53, 48), (48, 53, 51, 46), (52, 57, 60, 55), (55, 60, 59, 54), (54, 59, 58, 53), (53, 58, 56, 51), (57, 2, 5, 60), (60, 5, 4, 59), (59, 4, 3, 58), (58, 3, 1, 56), (1, 6, 11, 16, 21, 26, 31, 36, 41, 46, 51, 56), (61, 62, 64, 63), (63, 64, 68, 67), (67, 68, 66, 65), (65, 66, 62, 61), (63, 67, 65, 61), (68, 64, 62, 66)])
me_cone.polygons.foreach_set('material_index', [0, 0, 0, 0, 0, 0, 0, 0, 0, 0, 0, 0, 0, 0, 0, 0, 0, 0, 0, 0, 0, 0, 0, 0, 0, 0, 0, 0, 0, 0, 0, 0, 0, 0, 0, 0, 0, 0, 0, 0, 0, 0, 0, 0, 0, 0, 0, 0, 0, 0, 0, 0, 0, 0, 0, 0, 0, 0, 0, 0, 0, 1, 1, 1, 1, 1, 1])
_uv = me_cone.uv_layers.new(name='UVMap')
_uv.uv.foreach_set('vector', [0.1778, 0.375, 0.25, 0.25, 0.25, 0.3943, 0.375, 0.3222, 0.25, 0.25, 0.3943, 0.25, 0.3943, 0.25, 0.25, 0.25, 0.375, 0.1778, 0.375, 0.1778, 0.25, 0.25, 0.3222, 0.125, 0.3222, 0.125, 0.25, 0.25, 0.25, 0.1057, 0.25, 0.1057, 0.25, 0.25, 0.1778, 0.125, 0.1778, 0.125, 0.25, 0.25, 0.125, 0.1778, 0.125, 0.1778, 0.25, 0.25, 0.1057, 0.25, 0.1057, 0.25, 0.25, 0.25, 0.125, 0.3222, 0.125, 0.3222, 0.25, 0.25, 0.1778, 0.375, 0.25, 0.3943, 0.25, 0.25, 0.3222, 0.375, 0.3222, 0.375, 0.25, 0.25, 0.375, 0.3222, 0.25, 0.3943, 0.3222, 0.375, 0.3363, 0.4036, 0.2521, 0.4262, 0.2521, 0.4262, 0.3363, 0.4036, 0.3509, 0.463, 0.2691, 0.4849, 0.7691, 0.4849, 0.8509, 0.463, 0.8152, 0.363, 0.75, 0.3805, 0.75, 0.3805, 0.8152, 0.363, 0.7872, 0.3144, 0.75, 0.3243, 0.3222, 0.375, 0.375, 0.3222, 0.4015, 0.3399, 0.3399, 0.4015, 0.3399, 0.4015, 0.4015, 0.3399, 0.4438, 0.384, 0.384, 0.4438, 0.884, 0.4438, 0.9438, 0.384, 0.863, 0.3152, 0.8152, 0.363, 0.8152, 0.363, 0.863, 0.3152, 0.8144, 0.2872, 0.7872, 0.3144, 0.375, 0.3222, 0.3943, 0.25, 0.4262, 0.2521, 0.4036, 0.3363, 0.4036, 0.3363, 0.4262, 0.2521, 0.4849, 0.2691, 0.463, 0.3509, 0.963, 0.3509, 0.9849, 0.2691, 0.8805, 0.25, 0.863, 0.3152, 0.863, 0.3152, 0.8805, 0.25, 0.8243, 0.25, 0.8144, 0.2872, 0.3943, 0.25, 0.375, 0.1778, 0.4036, 0.1637, 0.4262, 0.2479, 0.4262, 0.2479, 0.4036, 0.1637, 0.463, 0.1491, 0.4849, 0.2309, 0.9849, 0.2309, 0.963, 0.1491, 0.863, 0.1848, 0.8805, 0.25, 0.8805, 0.25, 0.863, 0.1848, 0.8144, 0.2128, 0.8243, 0.25, 0.375, 0.1778, 0.3222, 0.125, 0.3399, 0.09847, 0.4015, 0.1601, 0.4015, 0.1601, 0.3399, 0.09847, 0.384, 0.05616, 0.4438, 0.116, 0.9438, 0.116, 0.884, 0.05616, 0.8152, 0.137, 0.863, 0.1848, 0.863, 0.1848, 0.8152, 0.137, 0.7872, 0.1856, 0.8144, 0.2128, 0.3222, 0.125, 0.25, 0.1057, 0.2521, 0.07382, 0.3363, 0.09637, 0.3363, 0.09637, 0.2521, 0.07382, 0.2691, 0.01513, 0.3509, 0.03703, 0.8509, 0.03703, 0.7691, 0.01513, 0.75, 0.1195, 0.8152, 0.137, 0.8152, 0.137, 0.75, 0.1195, 0.75, 0.1757, 0.7872, 0.1856, 0.25, 0.1057, 0.1778, 0.125, 0.1637, 0.09637, 0.2479, 0.07382, 0.2479, 0.07382, 0.1637, 0.09637, 0.1491, 0.03703, 0.2309, 0.01513, 0.7309, 0.01513, 0.6491, 0.03703, 0.6848, 0.137, 0.75, 0.1195, 0.75, 0.1195, 0.6848, 0.137, 0.7128, 0.1856, 0.75, 0.1757, 0.1778, 0.125, 0.125, 0.1778, 0.09847, 0.1601, 0.1601, 0.09847, 0.1601, 0.09847, 0.09847, 0.1601, 0.05616, 0.116, 0.116, 0.05616, 0.616, 0.05616, 0.5562, 0.116, 0.637, 0.1848, 0.6848, 0.137, 0.6848, 0.137, 0.637, 0.1848, 0.6856, 0.2128, 0.7128, 0.1856, 0.125, 0.1778, 0.1057, 0.25, 0.07382, 0.2479, 0.09637, 0.1637, 0.09637, 0.1637, 0.07382, 0.2479, 0.01513, 0.2309, 0.03703, 0.1491, 0.537, 0.1491, 0.5151, 0.2309, 0.6195, 0.25, 0.637, 0.1848, 0.637, 0.1848, 0.6195, 0.25, 0.6757, 0.25, 0.6856, 0.2128, 0.1057, 0.25, 0.125, 0.3222, 0.09637, 0.3363, 0.07382, 0.2521, 0.07382, 0.2521, 0.09637, 0.3363, 0.03703, 0.3509, 0.01513, 0.2691, 0.5151, 0.2691, 0.537, 0.3509, 0.637, 0.3152, 0.6195, 0.25, 0.6195, 0.25, 0.637, 0.3152, 0.6856, 0.2872, 0.6757, 0.25, 0.125, 0.3222, 0.1778, 0.375, 0.1601, 0.4015, 0.09847, 0.3399, 0.09847, 0.3399, 0.1601, 0.4015, 0.116, 0.4438, 0.05616, 0.384, 0.5562, 0.384, 0.616, 0.4438, 0.6848, 0.363, 0.637, 0.3152, 0.637, 0.3152, 0.6848, 0.363, 0.7128, 0.3144, 0.6856, 0.2872, 0.1778, 0.375, 0.25, 0.3943, 0.2479, 0.4262, 0.1637, 0.4036, 0.1637, 0.4036, 0.2479, 0.4262, 0.2309, 0.4849, 0.1491, 0.463, 0.6491, 0.463, 0.7309, 0.4849, 0.75, 0.3805, 0.6848, 0.363, 0.6848, 0.363, 0.75, 0.3805, 0.75, 0.3243, 0.7128, 0.3144, 0.75, 0.3243, 0.7872, 0.3144, 0.8144, 0.2872, 0.8243, 0.25, 0.8144, 0.2128, 0.7872, 0.1856, 0.75, 0.1757, 0.7128, 0.1856, 0.6856, 0.2128, 0.6757, 0.25, 0.6856, 0.2872, 0.7128, 0.3144, 0.375, 0.0, 0.625, 0.0, 0.625, 0.25, 0.375, 0.25, 0.375, 0.25, 0.625, 0.25, 0.625, 0.5, 0.375, 0.5, 0.375, 0.5, 0.625, 0.5, 0.625, 0.75, 0.375, 0.75, 0.375, 0.75, 0.625, 0.75, 0.625, 1.0, 0.375, 1.0, 0.125, 0.5, 0.375, 0.5, 0.375, 0.75, 0.125, 0.75, 0.625, 0.5, 0.875, 0.5, 0.875, 0.75, 0.625, 0.75])
me_cone.materials.append(mat_hay)
me_cone.materials.append(mat_bark)
me_cone.use_remesh_fix_poles = True
me_cone.use_remesh_preserve_attributes = False
me_cone.update()
me_cube_005 = bpy.data.meshes.new('Cube.005')
me_cube_005.from_pydata([(-1.0, -1.0, -1.0), (-1.0, -1.0, 1.0), (-1.0, 1.0, -1.0), (-1.0, 1.0, 1.0), (1.0, -1.0, -1.0), (1.0, -1.0, 1.0), (1.0, 1.0, -1.0), (1.0, 1.0, 1.0), (-0.5794, -0.1455, -4.022), (-0.5938, -0.4847, -0.9929), (-0.5794, 0.1455, -4.022), (-0.5938, 0.4847, -0.9929), (-0.5671, -0.1455, -4.022), (-0.5527, -0.4847, -0.9929), (-0.5671, 0.1455, -4.022), (-0.5527, 0.4847, -0.9929), (0.5713, -0.1409, -4.022), (0.5567, -0.4847, -0.9929), (0.5713, 0.1409, -4.022), (0.5567, 0.4847, -0.9929), (0.5832, -0.1409, -4.022), (0.5978, -0.4847, -0.9929), (0.5832, 0.1409, -4.022), (0.5978, 0.4847, -0.9929), (-1.0, -1.0, 0.9068), (-1.0, 1.0, 0.9068), (1.0, 1.0, 0.9068), (1.0, -1.0, 0.9068), (-1.0, 1.0, -0.9148), (1.0, 1.0, -0.9148), (1.0, -1.0, -0.9148), (-1.0, -1.0, -0.9148), (0.9677, 1.0, -1.0), (0.9677, 1.0, 1.0), (0.9677, -1.0, -1.0), (0.9677, -1.0, 1.0), (0.9677, -1.0, 0.9068), (0.9677, 1.0, 0.9068), (0.9677, 1.0, -0.9148), (0.9677, -1.0, -0.9148), (-0.9724, 1.0, -1.0), (-0.9724, -1.0, 1.0), (-0.9724, -1.0, 0.9068), (-0.9724, -1.0, -0.9148), (-0.9724, 1.0, 1.0), (-0.9724, -1.0, -1.0), (-0.9724, 1.0, 0.9068), (-0.9724, 1.0, -0.9148), (0.5567, -0.4847, -3.722), (0.5567, 0.4847, -3.722), (0.5978, 0.4847, -3.722), (0.5978, -0.4847, -3.722), (-0.5938, -0.4847, -3.722), (-0.5938, 0.4847, -3.722), (-0.5527, 0.4847, -3.722), (-0.5527, -0.4847, -3.722)], [], [(24, 1, 3, 25), (37, 33, 7, 26), (26, 7, 5, 27), (42, 41, 1, 24), (32, 6, 4, 34), (44, 3, 1, 41), (52, 9, 11, 53), (53, 11, 15, 54), (54, 15, 13, 55), (55, 13, 9, 52), (10, 14, 12, 8), (15, 11, 9, 13), (48, 17, 19, 49), (49, 19, 23, 50), (50, 23, 21, 51), (51, 21, 17, 48), (18, 22, 20, 16), (23, 19, 17, 21), (43, 42, 24, 31), (29, 26, 27, 30), (38, 37, 26, 29), (31, 24, 25, 28), (0, 31, 28, 2), (32, 38, 29, 6), (6, 29, 30, 4), (45, 43, 31, 0), (4, 30, 39, 34), (40, 47, 38, 32), (47, 46, 37, 38), (30, 27, 36, 39), (7, 33, 35, 5), (40, 32, 34, 45), (27, 5, 35, 36), (46, 44, 33, 37), (25, 3, 44, 46), (2, 40, 45, 0), (28, 25, 46, 47), (2, 28, 47, 40), (34, 39, 43, 45), (39, 36, 42, 43), (33, 44, 41, 35), (36, 35, 41, 42), (20, 51, 48, 16), (22, 50, 51, 20), (18, 49, 50, 22), (16, 48, 49, 18), (12, 55, 52, 8), (14, 54, 55, 12), (10, 53, 54, 14), (8, 52, 53, 10)])
_uv = me_cube_005.uv_layers.new(name='UVMap')
_uv.uv.foreach_set('vector', [0.5933, 0.0, 0.625, 0.0, 0.625, 0.25, 0.5933, 0.25, 0.5933, 0.4928, 0.625, 0.4928, 0.625, 0.5, 0.5933, 0.5, 0.5933, 0.5, 0.625, 0.5, 0.625, 0.75, 0.5933, 0.75, 0.5933, 0.9928, 0.625, 0.9928, 0.625, 1.0, 0.5933, 1.0, 0.3678, 0.5, 0.375, 0.5, 0.375, 0.75, 0.3678, 0.75, 0.8678, 0.5, 0.875, 0.5, 0.875, 0.75, 0.8678, 0.75, 0.3998, 0.0, 0.625, 0.0, 0.625, 0.25, 0.3998, 0.25, 0.3998, 0.25, 0.625, 0.25, 0.625, 0.5, 0.3998, 0.5, 0.3998, 0.5, 0.625, 0.5, 0.625, 0.75, 0.3998, 0.75, 0.3998, 0.75, 0.625, 0.75, 0.625, 1.0, 0.3998, 1.0, 0.125, 0.5, 0.375, 0.5, 0.375, 0.75, 0.125, 0.75, 0.625, 0.5, 0.875, 0.5, 0.875, 0.75, 0.625, 0.75, 0.3998, 0.0, 0.625, 0.0, 0.625, 0.25, 0.3998, 0.25, 0.3998, 0.25, 0.625, 0.25, 0.625, 0.5, 0.3998, 0.5, 0.3998, 0.5, 0.625, 0.5, 0.625, 0.75, 0.3998, 0.75, 0.3998, 0.75, 0.625, 0.75, 0.625, 1.0, 0.3998, 1.0, 0.125, 0.5, 0.375, 0.5, 0.375, 0.75, 0.125, 0.75, 0.625, 0.5, 0.875, 0.5, 0.875, 0.75, 0.625, 0.75, 0.3916, 0.9928, 0.5933, 0.9928, 0.5933, 1.0, 0.3916, 1.0, 0.3916, 0.5, 0.5933, 0.5, 0.5933, 0.75, 0.3916, 0.75, 0.3916, 0.4928, 0.5933, 0.4928, 0.5933, 0.5, 0.3916, 0.5, 0.3916, 0.0, 0.5933, 0.0, 0.5933, 0.25, 0.3916, 0.25, 0.375, 0.0, 0.3916, 0.0, 0.3916, 0.25, 0.375, 0.25, 0.375, 0.4928, 0.3916, 0.4928, 0.3916, 0.5, 0.375, 0.5, 0.375, 0.5, 0.3916, 0.5, 0.3916, 0.75, 0.375, 0.75, 0.375, 0.9928, 0.3916, 0.9928, 0.3916, 1.0, 0.375, 1.0, 0.375, 0.75, 0.3916, 0.75, 0.3916, 0.7572, 0.375, 0.7572, 0.375, 0.2572, 0.3916, 0.2572, 0.3916, 0.4928, 0.375, 0.4928, 0.3916, 0.2572, 0.5933, 0.2572, 0.5933, 0.4928, 0.3916, 0.4928, 0.3916, 0.75, 0.5933, 0.75, 0.5933, 0.7572, 0.3916, 0.7572, 0.625, 0.5, 0.6322, 0.5, 0.6322, 0.75, 0.625, 0.75, 0.1322, 0.5, 0.3678, 0.5, 0.3678, 0.75, 0.1322, 0.75, 0.5933, 0.75, 0.625, 0.75, 0.625, 0.7572, 0.5933, 0.7572, 0.5933, 0.2572, 0.625, 0.2572, 0.625, 0.4928, 0.5933, 0.4928, 0.5933, 0.25, 0.625, 0.25, 0.625, 0.2572, 0.5933, 0.2572, 0.125, 0.5, 0.1322, 0.5, 0.1322, 0.75, 0.125, 0.75, 0.3916, 0.25, 0.5933, 0.25, 0.5933, 0.2572, 0.3916, 0.2572, 0.375, 0.25, 0.3916, 0.25, 0.3916, 0.2572, 0.375, 0.2572, 0.375, 0.7572, 0.3916, 0.7572, 0.3916, 0.9928, 0.375, 0.9928, 0.3916, 0.7572, 0.5933, 0.7572, 0.5933, 0.9928, 0.3916, 0.9928, 0.6322, 0.5, 0.8678, 0.5, 0.8678, 0.75, 0.6322, 0.75, 0.5933, 0.7572, 0.625, 0.7572, 0.625, 0.9928, 0.5933, 0.9928, 0.375, 0.75, 0.3998, 0.75, 0.3998, 1.0, 0.375, 1.0, 0.375, 0.5, 0.3998, 0.5, 0.3998, 0.75, 0.375, 0.75, 0.375, 0.25, 0.3998, 0.25, 0.3998, 0.5, 0.375, 0.5, 0.375, 0.0, 0.3998, 0.0, 0.3998, 0.25, 0.375, 0.25, 0.375, 0.75, 0.3998, 0.75, 0.3998, 1.0, 0.375, 1.0, 0.375, 0.5, 0.3998, 0.5, 0.3998, 0.75, 0.375, 0.75, 0.375, 0.25, 0.3998, 0.25, 0.3998, 0.5, 0.375, 0.5, 0.375, 0.0, 0.3998, 0.0, 0.3998, 0.25, 0.375, 0.25])
me_cube_005.materials.append(mat_processed_wood)
me_cube_005.use_remesh_fix_poles = True
me_cube_005.use_remesh_preserve_attributes = False
me_cube_005.update()
me_cube_007 = bpy.data.meshes.new('Cube.007')
me_cube_007.from_pydata([(-1.0, -1.0, -1.0), (-1.0, -1.0, 1.0), (-1.0, 1.0, -1.0), (-1.0, 1.0, 1.0), (1.0, -1.0, -1.0), (1.0, -1.0, 1.0), (1.0, 1.0, -1.0), (1.0, 1.0, 1.0), (-0.04551, -0.373, -4.071), (-0.04551, -0.373, -0.9978), (-0.04551, 0.373, -4.071), (-0.04551, 0.373, -0.9978), (0.04551, -0.373, -4.071), (0.04551, -0.373, -0.9978), (0.04551, 0.373, -4.071), (0.04551, 0.373, -0.9978)], [], [(0, 1, 3, 2), (2, 3, 7, 6), (6, 7, 5, 4), (4, 5, 1, 0), (2, 6, 4, 0), (7, 3, 1, 5), (8, 9, 11, 10), (10, 11, 15, 14), (14, 15, 13, 12), (12, 13, 9, 8), (10, 14, 12, 8), (15, 11, 9, 13)])
_uv = me_cube_007.uv_layers.new(name='UVMap')
_uv.uv.foreach_set('vector', [0.375, 0.0, 0.625, 0.0, 0.625, 0.25, 0.375, 0.25, 0.375, 0.25, 0.625, 0.25, 0.625, 0.5, 0.375, 0.5, 0.375, 0.5, 0.625, 0.5, 0.625, 0.75, 0.375, 0.75, 0.375, 0.75, 0.625, 0.75, 0.625, 1.0, 0.375, 1.0, 0.125, 0.5, 0.375, 0.5, 0.375, 0.75, 0.125, 0.75, 0.625, 0.5, 0.875, 0.5, 0.875, 0.75, 0.625, 0.75, 0.375, 0.0, 0.625, 0.0, 0.625, 0.25, 0.375, 0.25, 0.375, 0.25, 0.625, 0.25, 0.625, 0.5, 0.375, 0.5, 0.375, 0.5, 0.625, 0.5, 0.625, 0.75, 0.375, 0.75, 0.375, 0.75, 0.625, 0.75, 0.625, 1.0, 0.375, 1.0, 0.125, 0.5, 0.375, 0.5, 0.375, 0.75, 0.125, 0.75, 0.625, 0.5, 0.875, 0.5, 0.875, 0.75, 0.625, 0.75])
me_cube_007.materials.append(mat_processed_wood)
me_cube_007.use_remesh_fix_poles = True
me_cube_007.use_remesh_preserve_attributes = False
me_cube_007.update()
me_cube_008 = bpy.data.meshes.new('Cube.008')
me_cube_008.from_pydata([(1.0, -0.5746, -1.001), (1.0, -0.5746, 1.0), (1.0, 0.5746, -1.001), (1.0, 0.5746, 1.0), (0.0, 0.5746, -1.0), (0.0, 0.5746, 1.0), (0.0, -0.5746, -1.001), (0.0, -0.5746, 1.0), (0.9725, 0.5746, 1.0), (0.9725, -0.5746, -1.002), (0.9725, 0.5746, -1.002), (0.9725, -0.5746, 1.0), (1.0, 0.5746, -0.9385), (1.0, -0.5746, -0.9385), (0.0, -0.5746, -0.9385), (0.0, 0.5746, -0.9385), (0.9725, -0.5746, -0.9385), (0.9725, 0.5746, -0.9385), (1.0, 0.5746, 0.8506), (1.0, -0.5746, 0.8506), (0.0, -0.5746, 0.8506), (0.0, 0.5746, 0.8506), (0.9725, -0.5746, 0.8506), (0.9725, 0.5746, 0.8506), (0.9725, 10.76, 1.0), (1.0, 10.76, 1.0), (1.0, 10.76, -0.9385), (1.0, 10.76, -1.001), (0.9725, 10.76, -1.002), (0.0, 10.76, -1.0), (0.0, 10.76, -0.9385), (0.0, 10.76, 1.0), (0.9725, 10.76, -0.9385), (1.0, 10.76, 0.8506), (0.9725, 10.76, 0.8506), (0.0, 10.76, 0.8506), (0.9725, 15.99, 1.0), (1.0, 15.99, 1.0), (0.0, 15.99, 1.0), (1.0, 15.99, 0.8506), (0.0, 15.99, 0.8506), (0.9725, 15.99, 0.8506), (-1.0, -0.5746, -1.001), (-1.0, -0.5746, 1.0), (-1.0, 0.5746, -1.001), (-1.0, 0.5746, 1.0), (-0.9725, 0.5746, 1.0), (-0.9725, -0.5746, -1.002), (-0.9725, 0.5746, -1.002), (-0.9725, -0.5746, 1.0), (-1.0, 0.5746, -0.9385), (-1.0, -0.5746, -0.9385), (-0.9725, -0.5746, -0.9385), (-0.9725, 0.5746, -0.9385), (-1.0, 0.5746, 0.8506), (-1.0, -0.5746, 0.8506), (-0.9725, -0.5746, 0.8506), (-0.9725, 0.5746, 0.8506), (-0.9725, 10.76, 1.0), (-1.0, 10.76, 1.0), (-1.0, 10.76, -0.9385), (-1.0, 10.76, -1.001), (-0.9725, 10.76, -1.002), (-0.9725, 10.76, -0.9385), (-1.0, 10.76, 0.8506), (-0.9725, 10.76, 0.8506), (-0.9725, 15.99, 1.0), (-1.0, 15.99, 1.0), (-1.0, 15.99, 0.8506), (-0.9725, 15.99, 0.8506)], [], [(21, 5, 31, 35), (18, 3, 1, 19), (10, 2, 0, 9), (21, 20, 7, 5), (8, 5, 7, 11), (22, 11, 7, 20), (19, 1, 11, 22), (3, 8, 11, 1), (4, 10, 9, 6), (4, 15, 30, 29), (23, 21, 35, 34), (0, 13, 16, 9), (9, 16, 14, 6), (4, 6, 14, 15), (2, 12, 13, 0), (2, 10, 28, 27), (15, 21, 23, 17), (13, 19, 22, 16), (16, 22, 20, 14), (15, 14, 20, 21), (12, 18, 19, 13), (8, 3, 25, 24), (31, 24, 36, 38), (33, 34, 41, 39), (29, 30, 32, 28), (28, 32, 26, 27), (32, 34, 33, 26), (12, 2, 27, 26), (17, 23, 34, 32), (3, 18, 33, 25), (5, 8, 24, 31), (15, 17, 32, 30), (10, 4, 29, 28), (18, 12, 26, 33), (41, 36, 37, 39), (40, 38, 36, 41), (24, 25, 37, 36), (25, 33, 39, 37), (34, 35, 40, 41), (35, 31, 38, 40), (54, 55, 43, 45), (48, 47, 42, 44), (46, 49, 7, 5), (56, 20, 7, 49), (55, 56, 49, 43), (45, 43, 49, 46), (4, 6, 47, 48), (57, 65, 35, 21), (42, 47, 52, 51), (47, 6, 14, 52), (44, 42, 51, 50), (44, 61, 62, 48), (15, 53, 57, 21), (51, 52, 56, 55), (52, 14, 20, 56), (50, 51, 55, 54), (46, 58, 59, 45), (31, 38, 66, 58), (64, 68, 69, 65), (29, 62, 63, 30), (62, 61, 60, 63), (63, 60, 64, 65), (50, 60, 61, 44), (53, 63, 65, 57), (45, 59, 64, 54), (5, 31, 58, 46), (15, 30, 63, 53), (48, 62, 29, 4), (54, 64, 60, 50), (69, 68, 67, 66), (40, 69, 66, 38), (58, 66, 67, 59), (59, 67, 68, 64), (65, 69, 40, 35)])
me_cube_008.polygons.foreach_set('material_index', [0, 0, 0, 0, 0, 0, 0, 0, 0, 0, 1, 0, 0, 0, 0, 0, 1, 0, 0, 0, 0, 0, 0, 0, 0, 0, 0, 0, 0, 0, 0, 0, 0, 0, 0, 1, 0, 0, 1, 0, 0, 0, 0, 0, 0, 0, 0, 1, 0, 0, 0, 0, 1, 0, 0, 0, 0, 0, 0, 0, 0, 0, 0, 0, 0, 0, 0, 0, 0, 0, 1, 0, 0, 1])
_uv = me_cube_008.uv_layers.new(name='UVMap')
_uv.uv.foreach_set('vector', [0.597, 0.384, 0.625, 0.3747, 0.625, 0.3747, 0.597, 0.384, 0.6064, 0.5, 0.625, 0.5, 0.625, 0.75, 0.6064, 0.75, 0.3716, 0.5, 0.375, 0.5, 0.375, 0.75, 0.3716, 0.75, 0.597, 0.384, 0.7223, 0.7593, 0.7503, 0.75, 0.625, 0.3747, 0.6284, 0.5, 0.7503, 0.5, 0.7503, 0.75, 0.6284, 0.75, 0.6064, 0.7534, 0.625, 0.7534, 0.625, 0.8753, 0.6064, 0.8753, 0.6064, 0.75, 0.625, 0.75, 0.625, 0.7534, 0.6064, 0.7534, 0.625, 0.5, 0.6284, 0.5, 0.6284, 0.75, 0.625, 0.75, 0.2497, 0.5, 0.3716, 0.5, 0.3716, 0.75, 0.2497, 0.75, 0.2497, 0.5, 0.2622, 0.4958, 0.2622, 0.4958, 0.2497, 0.5, 0.6064, 0.4966, 0.6064, 0.3747, 0.6064, 0.3747, 0.6064, 0.4966, 0.375, 0.75, 0.3833, 0.75, 0.3833, 0.7534, 0.375, 0.7534, 0.375, 0.7534, 0.3833, 0.7534, 0.3833, 0.8753, 0.375, 0.8753, 0.2497, 0.5, 0.375, 0.8753, 0.3875, 0.8711, 0.2622, 0.4958, 0.375, 0.5, 0.3833, 0.5, 0.3833, 0.75, 0.375, 0.75, 0.375, 0.5, 0.3716, 0.5, 0.3716, 0.5, 0.375, 0.5, 0.3833, 0.3747, 0.6064, 0.3747, 0.6064, 0.4966, 0.3833, 0.4966, 0.3833, 0.75, 0.6064, 0.75, 0.6064, 0.7534, 0.3833, 0.7534, 0.3833, 0.7534, 0.6064, 0.7534, 0.6064, 0.8753, 0.3833, 0.8753, 0.2622, 0.4958, 0.3875, 0.8711, 0.7223, 0.7593, 0.597, 0.384, 0.3833, 0.5, 0.6064, 0.5, 0.6064, 0.75, 0.3833, 0.75, 0.6284, 0.5, 0.625, 0.5, 0.625, 0.5, 0.6284, 0.5, 0.7503, 0.5, 0.6284, 0.5, 0.6284, 0.5, 0.7503, 0.5, 0.6064, 0.5, 0.6064, 0.4966, 0.6064, 0.4966, 0.6064, 0.5, 0.375, 0.3747, 0.3833, 0.3747, 0.3833, 0.4966, 0.375, 0.4966, 0.375, 0.4966, 0.3833, 0.4966, 0.3833, 0.5, 0.375, 0.5, 0.3833, 0.4966, 0.6064, 0.4966, 0.6064, 0.5, 0.3833, 0.5, 0.3833, 0.5, 0.375, 0.5, 0.375, 0.5, 0.3833, 0.5, 0.3833, 0.4966, 0.6064, 0.4966, 0.6064, 0.4966, 0.3833, 0.4966, 0.625, 0.5, 0.6064, 0.5, 0.6064, 0.5, 0.625, 0.5, 0.7503, 0.5, 0.6284, 0.5, 0.6284, 0.5, 0.7503, 0.5, 0.3833, 0.3747, 0.3833, 0.4966, 0.3833, 0.4966, 0.3833, 0.3747, 0.3716, 0.5, 0.2497, 0.5, 0.2497, 0.5, 0.3716, 0.5, 0.6064, 0.5, 0.3833, 0.5, 0.3833, 0.5, 0.6064, 0.5, 0.6064, 0.4966, 0.625, 0.4966, 0.625, 0.5, 0.6064, 0.5, 0.6064, 0.3747, 0.625, 0.3747, 0.625, 0.4966, 0.6064, 0.4966, 0.6284, 0.5, 0.625, 0.5, 0.625, 0.5, 0.6284, 0.5, 0.625, 0.5, 0.6064, 0.5, 0.6064, 0.5, 0.625, 0.5, 0.6064, 0.4966, 0.6064, 0.3747, 0.6064, 0.3747, 0.6064, 0.4966, 0.597, 0.384, 0.625, 0.3747, 0.625, 0.3747, 0.597, 0.384, 0.6064, 0.5, 0.6064, 0.75, 0.625, 0.75, 0.625, 0.5, 0.3716, 0.5, 0.3716, 0.75, 0.375, 0.75, 0.375, 0.5, 0.6284, 0.5, 0.6284, 0.75, 0.7503, 0.75, 0.7503, 0.5, 0.6064, 0.7534, 0.6064, 0.8753, 0.625, 0.8753, 0.625, 0.7534, 0.6064, 0.75, 0.6064, 0.7534, 0.625, 0.7534, 0.625, 0.75, 0.625, 0.5, 0.625, 0.75, 0.6284, 0.75, 0.6284, 0.5, 0.2497, 0.5, 0.2497, 0.75, 0.3716, 0.75, 0.3716, 0.5, 0.6064, 0.4966, 0.6064, 0.4966, 0.6064, 0.3747, 0.6064, 0.3747, 0.375, 0.75, 0.375, 0.7534, 0.3833, 0.7534, 0.3833, 0.75, 0.375, 0.7534, 0.375, 0.8753, 0.3833, 0.8753, 0.3833, 0.7534, 0.375, 0.5, 0.375, 0.75, 0.3833, 0.75, 0.3833, 0.5, 0.375, 0.5, 0.375, 0.5, 0.3716, 0.5, 0.3716, 0.5, 0.3833, 0.3747, 0.3833, 0.4966, 0.6064, 0.4966, 0.6064, 0.3747, 0.3833, 0.75, 0.3833, 0.7534, 0.6064, 0.7534, 0.6064, 0.75, 0.3833, 0.7534, 0.3833, 0.8753, 0.6064, 0.8753, 0.6064, 0.7534, 0.3833, 0.5, 0.3833, 0.75, 0.6064, 0.75, 0.6064, 0.5, 0.6284, 0.5, 0.6284, 0.5, 0.625, 0.5, 0.625, 0.5, 0.7503, 0.5, 0.7503, 0.5, 0.6284, 0.5, 0.6284, 0.5, 0.6064, 0.5, 0.6064, 0.5, 0.6064, 0.4966, 0.6064, 0.4966, 0.375, 0.3747, 0.375, 0.4966, 0.3833, 0.4966, 0.3833, 0.3747, 0.375, 0.4966, 0.375, 0.5, 0.3833, 0.5, 0.3833, 0.4966, 0.3833, 0.4966, 0.3833, 0.5, 0.6064, 0.5, 0.6064, 0.4966, 0.3833, 0.5, 0.3833, 0.5, 0.375, 0.5, 0.375, 0.5, 0.3833, 0.4966, 0.3833, 0.4966, 0.6064, 0.4966, 0.6064, 0.4966, 0.625, 0.5, 0.625, 0.5, 0.6064, 0.5, 0.6064, 0.5, 0.7503, 0.5, 0.7503, 0.5, 0.6284, 0.5, 0.6284, 0.5, 0.3833, 0.3747, 0.3833, 0.3747, 0.3833, 0.4966, 0.3833, 0.4966, 0.3716, 0.5, 0.3716, 0.5, 0.2497, 0.5, 0.2497, 0.5, 0.6064, 0.5, 0.6064, 0.5, 0.3833, 0.5, 0.3833, 0.5, 0.6064, 0.4966, 0.6064, 0.5, 0.625, 0.5, 0.625, 0.4966, 0.6064, 0.3747, 0.6064, 0.4966, 0.625, 0.4966, 0.625, 0.3747, 0.6284, 0.5, 0.6284, 0.5, 0.625, 0.5, 0.625, 0.5, 0.625, 0.5, 0.625, 0.5, 0.6064, 0.5, 0.6064, 0.5, 0.6064, 0.4966, 0.6064, 0.4966, 0.6064, 0.3747, 0.6064, 0.3747])
me_cube_008.materials.append(mat_processed_wood)
me_cube_008.materials.append(mat_bark)
me_cube_008.use_remesh_fix_poles = True
me_cube_008.use_remesh_preserve_attributes = False
me_cube_008.update()

# ---- objects
ob_point = bpy.data.objects.new('Point', light_point)
ob_simple_tree_1 = bpy.data.objects.new('Simple Tree 1', me_cube_001)
ob_simple_tree_2 = bpy.data.objects.new('Simple Tree 2', me_cube_002)
ob_pine_tree_1 = bpy.data.objects.new('Pine Tree 1', me_cube_003)
ob_pine_tree_2 = bpy.data.objects.new('Pine Tree 2', me_cube_004)
ob_hay_roll = bpy.data.objects.new('Hay Roll', me_cylinder)
ob_hay_stack_w__stake = bpy.data.objects.new('Hay Stack w/ Stake', me_cone)
ob_two_legged_sign = bpy.data.objects.new('Two Legged Sign', me_cube_005)
ob_single_legged_sign = bpy.data.objects.new('Single Legged Sign', me_cube_007)
ob_main_board = bpy.data.objects.new('Main Board', me_cube_008)

# ---- transforms, parenting, visibility, modifiers, constraints
ob_point.location = (66.42, -87.42, 70.62)
ob_point.rotation_euler = (-0.7006, -0.0, 3.544)
ob_point.scale = (1.0, 0.9821, 0.9873)
ob_simple_tree_1.location = (-31.17, 0.0, 1.557)
ob_simple_tree_1.scale = (0.8089, 0.8089, 0.8089)
ob_simple_tree_2.location = (-47.22, 0.0, 1.557)
ob_simple_tree_2.scale = (0.8089, 0.8089, 0.8089)
ob_pine_tree_1.location = (-86.33, 0.0, 1.731)
ob_pine_tree_1.scale = (0.8089, 0.8089, 0.8089)
ob_pine_tree_2.location = (-86.33, 0.0, 1.731)
ob_pine_tree_2.scale = (0.8089, 0.8089, 0.8089)
ob_hay_roll.location = (58.98, 0.0, 2.051)
ob_hay_roll.rotation_euler = (-0.0, 1.571, 0.0)
ob_hay_roll.scale = (1.975, 1.859, 3.659)
_m = ob_hay_roll.modifiers.new('Mirror', 'MIRROR')
_m.use_axis = (False, False, True)
_m.use_clip = True
ob_hay_stack_w__stake.location = (46.8, 0.0, 6.012)
ob_hay_stack_w__stake.scale = (5.903, 5.903, 5.903)
ob_two_legged_sign.location = (69.48, 0.0, 4.056)
ob_two_legged_sign.scale = (3.489, 0.2144, 1.361)
ob_single_legged_sign.location = (77.58, 0.0, 3.031)
ob_single_legged_sign.scale = (2.337, 0.2139, 1.0)
ob_main_board.location = (98.08, 0.0, 6.134)
ob_main_board.scale = (-12.59, -0.3109, -5.653)

# ---- collection membership
scene.collection.objects.link(ob_point)
col_trees.objects.link(ob_simple_tree_1)
col_trees.objects.link(ob_simple_tree_2)
col_trees.objects.link(ob_pine_tree_1)
col_trees.objects.link(ob_pine_tree_2)
col_farm_props.objects.link(ob_hay_roll)
col_farm_props.objects.link(ob_hay_stack_w__stake)
col_farm_props.objects.link(ob_two_legged_sign)
col_farm_props.objects.link(ob_single_legged_sign)
col_farm_props.objects.link(ob_main_board)

# ---- scene / render settings (as saved in the file)
scene.frame_start = 1; scene.frame_end = 250; scene.frame_set(0)
scene.render.engine = 'CYCLES'
scene.cycles.sampling_pattern = 'TABULATED_SOBOL'
scene.cycles.use_light_tree = False
scene.view_settings.view_transform = 'Filmic'
bpy.context.view_layer.update()

# ---- added for rendering (the .blend has no active camera): camera
cam_auto = bpy.data.cameras.new('AutoCamera')
cam_auto.lens = 50.0
cam_auto.sensor_width = 36.0
cam_auto.clip_end = 3390.06
ob_auto_camera = bpy.data.objects.new('AutoCamera', cam_auto)
scene.collection.objects.link(ob_auto_camera)
ob_auto_camera.location = (201.262, -231.8, 169.921)
ob_auto_camera.rotation_euler = (1.09748, -7.21219e-08, 0.694738)
scene.camera = ob_auto_camera
bpy.context.view_layer.update()
